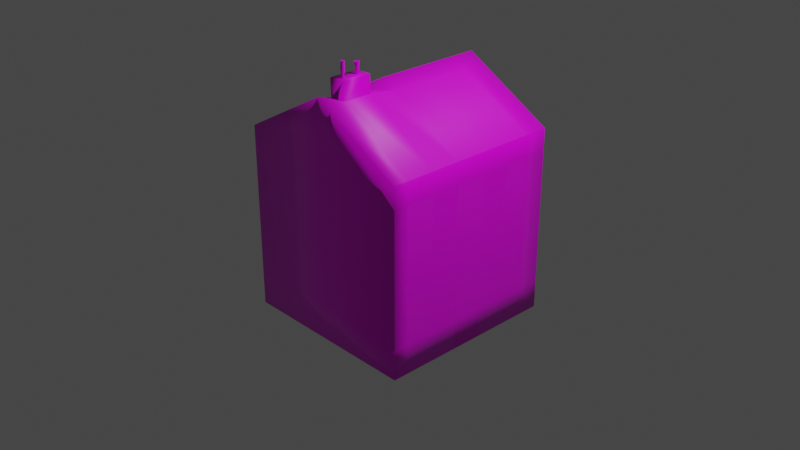 # Source: brick_house_small_singular.blend  (saved by Blender 3.4.6; exported with 4.5.12 LTS)
import bpy
from mathutils import Matrix  # noqa: F401  (used for matrix-valued properties, if any)

bpy.ops.wm.read_factory_settings(use_empty=True)
scene = bpy.context.scene
scene.name = 'Scene'

# ---- collections
col_collection = bpy.data.collections.new('Collection'); scene.collection.children.link(col_collection)

# ---- images (referenced by path relative to the original .blend; pixels are not part of the script)
import os
ASSET_DIR = os.environ.get("B2B_ASSET_DIR", "")  # directory of the original .blend (textures are referenced by path, not embedded)
HERE = os.path.dirname(os.path.abspath(__file__))  # packed textures are extracted next to this script under _unpacked/

def load_image(name, relpath, width, height, colorspace="sRGB"):
    """Load a texture the original file referenced (path relative to the .blend, or extracted next to this script)."""
    p = next((c for c in (os.path.join(HERE, relpath), os.path.join(ASSET_DIR, relpath)) if relpath and os.path.exists(c)), "")
    if p:
        img = bpy.data.images.load(p, check_existing=True)
        img.name = name
    else:  # same state as the original file: an image datablock whose file is absent (Cycles renders it pink)
        img = bpy.data.images.new(name, width, height)
        img.source = "FILE"
        img.filepath = "//" + (relpath or name)
    img.colorspace_settings.name = colorspace
    return img
img_window_jpg = load_image('window.jpg', 'window.jpg', 1024, 1024, 'sRGB')
img_metal_plate_diff_1k_jpg = load_image('metal_plate_diff_1k.jpg', 'metal_plate_diff_1k.jpg', 1024, 1024, 'sRGB')
img_factory_brick_diff_1k_jpg = load_image('factory_brick_diff_1k.jpg', 'factory_brick_diff_1k.jpg', 1024, 1024, 'sRGB')
img_factory_brick_disp_1k_png = load_image('factory_brick_disp_1k.png', 'factory_brick_disp_1k.png', 1024, 1024, 'sRGB')
img_factory_brick_rough_1k_jpg = load_image('factory_brick_rough_1k.jpg', 'factory_brick_rough_1k.jpg', 1024, 1024, 'sRGB')
img_grey_roof_tiles_02_diff_1k_jpg = load_image('grey_roof_tiles_02_diff_1k.jpg', 'grey_roof_tiles_02_diff_1k.jpg', 1024, 1024, 'sRGB')
img_grey_roof_tiles_02_disp_1k_png = load_image('grey_roof_tiles_02_disp_1k.png', 'grey_roof_tiles_02_disp_1k.png', 1024, 1024, 'sRGB')
img_worn_corrugated_iron_diff_1k_jpg = load_image('worn_corrugated_iron_diff_1k.jpg', 'worn_corrugated_iron_diff_1k.jpg', 1024, 1024, 'sRGB')

# ---- materials (node trees are filled in below, after node groups)
mat_material = bpy.data.materials.new('Material')
mat_material.alpha_threshold = 0.0
mat_material.roughness = 0.5
mat_material.line_color = (0.0, 0.0, 0.0, 1.0)
mat_window = bpy.data.materials.new('window')
mat_door = bpy.data.materials.new('door')
mat_brick = bpy.data.materials.new('brick')
mat_slate = bpy.data.materials.new('slate')
mat_metal = bpy.data.materials.new('metal')

# ---- node groups
ng_auto_smooth = bpy.data.node_groups.new('Auto Smooth', 'GeometryNodeTree')
_s = ng_auto_smooth.interface.new_socket(name='Geometry', in_out='OUTPUT', socket_type='NodeSocketGeometry')
_s = ng_auto_smooth.interface.new_socket(name='Geometry', in_out='INPUT', socket_type='NodeSocketGeometry')
_s = ng_auto_smooth.interface.new_socket(name='Angle', in_out='INPUT', socket_type='NodeSocketFloat')
_s.subtype = 'ANGLE'
_s.min_value = 0.0
_s.max_value = 3.142
ng_auto_smooth.is_modifier = True
_N = ng_auto_smooth.nodes; _L = ng_auto_smooth.links
n0 = _N.new('NodeGroupOutput'); n0.name = 'Group Output'; n0.location = (480, -100)
n1 = _N.new('NodeGroupInput'); n1.name = 'Group Input'; n1.location = (-420, -300)
n2 = _N.new('NodeGroupInput'); n2.name = 'Group Input.001'; n2.location = (-60, -100)
n3 = _N.new('GeometryNodeSetShadeSmooth'); n3.name = 'Set Shade Smooth'; n3.location = (120, -100)
n3.domain = 'EDGE'
n4 = _N.new('GeometryNodeSetShadeSmooth'); n4.name = 'Set Shade Smooth.001'; n4.location = (300, -100)
n5 = _N.new('GeometryNodeInputMeshEdgeAngle'); n5.name = 'Edge Angle'; n5.location = (-420, -220)
n6 = _N.new('GeometryNodeInputEdgeSmooth'); n6.name = 'Is Edge Smooth'; n6.location = (-60, -160)
n7 = _N.new('GeometryNodeInputShadeSmooth'); n7.name = 'Is Face Smooth'; n7.location = (-240, -340)
n8 = _N.new('FunctionNodeBooleanMath'); n8.name = 'Boolean Math'; n8.location = (-60, -220)
n9 = _N.new('FunctionNodeCompare'); n9.name = 'Compare'; n9.location = (-240, -180)
n9.operation = 'LESS_EQUAL'
_L.new(n5.outputs[0], n9.inputs[0])
_L.new(n4.outputs[0], n0.inputs[0])
_L.new(n1.outputs[1], n9.inputs[1])
_L.new(n9.outputs[0], n8.inputs[0])
_L.new(n7.outputs[0], n8.inputs[1])
_L.new(n2.outputs[0], n3.inputs[0])
_L.new(n6.outputs[0], n3.inputs[1])
_L.new(n3.outputs[0], n4.inputs[0])
_L.new(n8.outputs[0], n3.inputs[2])
n0.is_active_output = True

# ---- material node trees
mat_material.use_nodes = True; mat_material.node_tree.nodes.clear()
_N = mat_material.node_tree.nodes; _L = mat_material.node_tree.links
n0 = _N.new('ShaderNodeOutputMaterial'); n0.name = 'Material Output'; n0.location = (300, 300)
n1 = _N.new('ShaderNodeBsdfPrincipled'); n1.name = 'Principled BSDF'; n1.location = (10, 300)
n1.distribution = 'GGX'
n1.subsurface_method = 'RANDOM_WALK_SKIN'
n1.inputs[3].default_value = 1.45
n1.inputs[27].default_value = (0.0, 0.0, 0.0, 1.0)
n1.inputs[28].default_value = 1.0
_L.new(n1.outputs[0], n0.inputs[0])
n0.is_active_output = True
mat_window.use_nodes = True; mat_window.node_tree.nodes.clear()
_N = mat_window.node_tree.nodes; _L = mat_window.node_tree.links
n0 = _N.new('ShaderNodeBsdfPrincipled'); n0.name = 'Principled BSDF'; n0.location = (10, 300)
n0.distribution = 'GGX'
n0.subsurface_method = 'RANDOM_WALK_SKIN'
n0.inputs[3].default_value = 1.45
n0.inputs[27].default_value = (0.0, 0.0, 0.0, 1.0)
n0.inputs[28].default_value = 1.0
n1 = _N.new('ShaderNodeOutputMaterial'); n1.name = 'Material Output'; n1.location = (300, 300)
n2 = _N.new('ShaderNodeTexImage'); n2.name = 'Image Texture'; n2.location = (-462, 188)
n2.image = img_window_jpg
_L.new(n0.outputs[0], n1.inputs[0])
_L.new(n2.outputs[0], n0.inputs[0])
n1.is_active_output = True
mat_door.use_nodes = True; mat_door.node_tree.nodes.clear()
_N = mat_door.node_tree.nodes; _L = mat_door.node_tree.links
n0 = _N.new('ShaderNodeBsdfPrincipled'); n0.name = 'Principled BSDF'; n0.location = (10, 300)
n0.distribution = 'GGX'
n0.subsurface_method = 'RANDOM_WALK_SKIN'
n0.inputs[3].default_value = 1.45
n0.inputs[27].default_value = (0.0, 0.0, 0.0, 1.0)
n0.inputs[28].default_value = 1.0
n1 = _N.new('ShaderNodeOutputMaterial'); n1.name = 'Material Output'; n1.location = (300, 300)
n2 = _N.new('ShaderNodeTexImage'); n2.name = 'Image Texture'; n2.location = (-447, 140)
n2.image = img_metal_plate_diff_1k_jpg
_L.new(n0.outputs[0], n1.inputs[0])
_L.new(n2.outputs[0], n0.inputs[0])
n1.is_active_output = True
mat_brick.use_nodes = True; mat_brick.node_tree.nodes.clear()
_N = mat_brick.node_tree.nodes; _L = mat_brick.node_tree.links
n0 = _N.new('ShaderNodeBsdfPrincipled'); n0.name = 'Principled BSDF'; n0.location = (10, 300)
n0.distribution = 'GGX'
n0.subsurface_method = 'RANDOM_WALK_SKIN'
n0.inputs[3].default_value = 1.45
n0.inputs[27].default_value = (0.0, 0.0, 0.0, 1.0)
n0.inputs[28].default_value = 1.0
n1 = _N.new('ShaderNodeOutputMaterial'); n1.name = 'Material Output'; n1.location = (300, 300)
n2 = _N.new('ShaderNodeTexImage'); n2.name = 'Image Texture'; n2.location = (-582, 218)
n2.image = img_factory_brick_diff_1k_jpg
n3 = _N.new('ShaderNodeTexImage'); n3.name = 'Image Texture.001'; n3.location = (342, -8)
n3.image = img_factory_brick_disp_1k_png
n4 = _N.new('ShaderNodeTexImage'); n4.name = 'Image Texture.002'; n4.location = (-362, -30)
n4.image = img_factory_brick_rough_1k_jpg
_L.new(n0.outputs[0], n1.inputs[0])
_L.new(n2.outputs[0], n0.inputs[0])
_L.new(n3.outputs[0], n1.inputs[2])
_L.new(n4.outputs[0], n0.inputs[2])
n1.is_active_output = True
mat_slate.use_nodes = True; mat_slate.node_tree.nodes.clear()
_N = mat_slate.node_tree.nodes; _L = mat_slate.node_tree.links
n0 = _N.new('ShaderNodeBsdfPrincipled'); n0.name = 'Principled BSDF'; n0.location = (10, 300)
n0.distribution = 'GGX'
n0.subsurface_method = 'RANDOM_WALK_SKIN'
n0.inputs[3].default_value = 1.45
n0.inputs[27].default_value = (0.0, 0.0, 0.0, 1.0)
n0.inputs[28].default_value = 1.0
n1 = _N.new('ShaderNodeOutputMaterial'); n1.name = 'Material Output'; n1.location = (300, 300)
n2 = _N.new('ShaderNodeTexImage'); n2.name = 'Image Texture'; n2.location = (-555, 89)
n2.image = img_grey_roof_tiles_02_diff_1k_jpg
n3 = _N.new('ShaderNodeTexImage'); n3.name = 'Image Texture.001'; n3.location = (584, 64)
n3.image = img_grey_roof_tiles_02_disp_1k_png
_L.new(n0.outputs[0], n1.inputs[0])
_L.new(n2.outputs[0], n0.inputs[0])
_L.new(n3.outputs[0], n1.inputs[2])
n1.is_active_output = True
mat_metal.use_nodes = True; mat_metal.node_tree.nodes.clear()
_N = mat_metal.node_tree.nodes; _L = mat_metal.node_tree.links
n0 = _N.new('ShaderNodeBsdfPrincipled'); n0.name = 'Principled BSDF'; n0.location = (10, 300)
n0.distribution = 'GGX'
n0.subsurface_method = 'RANDOM_WALK_SKIN'
n0.inputs[3].default_value = 1.45
n0.inputs[27].default_value = (0.0, 0.0, 0.0, 1.0)
n0.inputs[28].default_value = 1.0
n1 = _N.new('ShaderNodeOutputMaterial'); n1.name = 'Material Output'; n1.location = (300, 300)
n2 = _N.new('ShaderNodeTexImage'); n2.name = 'Image Texture'; n2.location = (-545, 126)
n2.image = img_worn_corrugated_iron_diff_1k_jpg
_L.new(n0.outputs[0], n1.inputs[0])
_L.new(n2.outputs[0], n0.inputs[0])
n1.is_active_output = True

# ---- world
world_world = bpy.data.worlds.new('World'); scene.world = world_world
world_world.use_nodes = True; world_world.node_tree.nodes.clear()
_N = world_world.node_tree.nodes; _L = world_world.node_tree.links
n0 = _N.new('ShaderNodeOutputWorld'); n0.name = 'World Output'; n0.location = (300, 300)
n1 = _N.new('ShaderNodeBackground'); n1.name = 'Background'; n1.location = (10, 300)
n1.inputs[0].default_value = (0.05088, 0.05088, 0.05088, 1.0)
_L.new(n1.outputs[0], n0.inputs[0])
n0.is_active_output = True
world_world.color = (0.05088, 0.05088, 0.05088)
world_world.use_sun_shadow = False
world_world.sun_shadow_jitter_overblur = 0.0

# ---- cameras
cam_camera = bpy.data.cameras.new('Camera')
cam_camera.clip_end = 100.0
cam_camera.ortho_scale = 7.314

# ---- lights
light_light = bpy.data.lights.new('Light', 'POINT')
light_light.transmission_factor = 0.0
light_light.energy = 1000.0
light_light.shadow_soft_size = 0.1
light_light.shadow_maximum_resolution = 0.006
light_light.use_absolute_resolution = True

# ---- meshes
me_cube = bpy.data.meshes.new('Cube')
me_cube.from_pydata([(1.0, 1.0, 1.0), (1.0, 1.0, -1.0), (1.0, -1.0, 1.0), (1.0, -1.0, -1.0), (-1.0, 1.0, 1.0), (-1.0, 1.0, -1.0), (-1.0, -1.0, 1.0), (-1.0, -1.0, -1.0), (0.0, 1.0, -1.0), (0.0, -1.0, 1.551), (0.0, -1.0, -1.0), (0.0, 1.0, 1.551), (1.0, 1.0, 0.0), (-1.0, -1.0, 0.0), (1.0, -1.0, 0.0), (-1.0, 1.0, 0.0), (0.0, 1.0, 0.2755), (0.0, -1.0, 0.2755), (-1.0, -1.0, 0.2407), (1.0, 1.0, 0.2407), (1.0, -1.0, 0.2407), (-1.0, 1.0, 0.2407), (0.0, 1.0, 0.5826), (0.0, -1.0, 0.5826), (-1.0, -1.0, 0.7685), (1.0, 1.0, 0.7685), (1.0, -1.0, 0.7685), (-1.0, 1.0, 0.7685), (0.0, 1.0, 1.256), (0.0, -1.0, 1.256), (1.0, 1.0, -0.2115), (1.0, -1.0, -0.2115), (-1.0, 1.0, -0.2115), (0.0, 1.0, 0.005683), (0.0, -1.0, 0.005683), (-1.0, -1.0, -0.2115), (1.0, 1.0, -0.6779), (1.0, -1.0, -0.6779), (-1.0, 1.0, -0.6779), (0.0, 1.0, -0.5891), (0.0, -1.0, -0.5891), (-1.0, -1.0, -0.6779), (-1.0, -0.2069, -1.0), (1.0, -0.2069, 1.0), (-1.0, -0.2069, 1.0), (1.0, -0.2069, -1.0), (0.0, -0.2069, -1.0), (0.0, -0.2069, 1.551), (1.0, -0.2069, 0.0), (-1.0, -0.2069, 0.0), (1.0, -0.2069, 0.2407), (-1.0, -0.2069, 0.2407), (1.0, -0.2069, 0.7685), (-1.0, -0.2069, 0.7685), (-1.0, -0.2069, -0.2115), (1.0, -0.2069, -0.2115), (1.0, -0.2069, -0.6779), (-1.0, -0.2069, -0.6779), (-1.0, 0.1524, 1.0), (1.0, 0.1524, -1.0), (-1.0, 0.1524, 0.0), (-1.0, 0.1524, 0.2407), (-1.0, 0.1524, 0.7685), (-1.0, 0.1524, -0.2115), (-1.0, 0.1524, -0.6779), (-1.0, 0.1524, -1.0), (1.0, 0.1524, 1.0), (0.0, 0.1524, -1.0), (0.0, 0.1524, 1.551), (1.0, 0.1524, 0.0), (1.0, 0.1524, 0.2407), (1.0, 0.1524, 0.7685), (1.0, 0.1524, -0.2115), (1.0, 0.1524, -0.6779), (-1.0, -0.8339, -1.0), (1.0, -0.8339, 1.0), (0.0, -0.8339, -1.0), (-0.01148, -0.8339, 1.502), (1.0, -0.8339, 0.0), (1.0, -0.8339, 0.2407), (1.0, -0.8339, 0.7685), (1.0, -0.8339, -0.2115), (1.0, -0.8339, -0.6779), (-1.0, -0.8339, 1.0), (1.0, -0.8339, -1.0), (-1.0, -0.8339, 0.0), (-1.0, -0.8339, 0.2407), (-1.0, -0.8339, 0.7685), (-1.0, -0.8339, -0.2115), (-1.0, -0.8339, -0.6779), (-1.0, -0.5204, 1.0), (1.0, -0.5204, -1.0), (-1.0, -0.5204, 0.0), (-1.0, -0.5204, 0.2407), (-1.0, -0.5204, 0.7685), (-1.0, -0.5204, -0.2115), (-1.0, -0.5204, -0.6779), (-1.0, -0.5204, -1.0), (1.0, -0.5204, 1.0), (0.0, -0.5204, -1.0), (-0.01148, -0.5204, 1.502), (1.0, -0.5204, 0.0), (1.0, -0.5204, 0.2407), (1.0, -0.5204, 0.7685), (1.0, -0.5204, -0.2115), (1.0, -0.5204, -0.6779), (-1.0, 0.4667, 1.0), (1.0, 0.4667, -1.0), (-1.0, 0.4667, 0.0), (-1.0, 0.4667, 0.2407), (-1.0, 0.4667, 0.7685), (-1.0, 0.4667, -0.2115), (-1.0, 0.4667, -0.6779), (-1.0, 0.4667, -1.0), (1.0, 0.4667, 1.0), (0.0, 0.4667, -1.0), (0.0, 0.4667, 1.551), (1.0, 0.4667, 0.0), (1.0, 0.4667, 0.2407), (1.0, 0.4667, 0.7685), (1.0, 0.4667, -0.2115), (1.0, 0.4667, -0.6779), (-1.0, 0.7333, 1.0), (1.0, 0.7333, -1.0), (-1.0, 0.7333, 0.0), (-1.0, 0.7333, 0.2407), (-1.0, 0.7333, 0.7685), (-1.0, 0.7333, -0.2115), (-1.0, 0.7333, -0.6779), (-1.0, 0.7333, -1.0), (1.0, 0.7333, 1.0), (0.0, 0.7333, -1.0), (0.0, 0.7333, 1.551), (1.0, 0.7333, 0.0), (1.0, 0.7333, 0.2407), (1.0, 0.7333, 0.7685), (1.0, 0.7333, -0.2115), (1.0, 0.7333, -0.6779), (0.1632, -1.0, -1.0), (0.1632, 1.0, 1.461), (0.1632, 1.0, -1.0), (0.1632, -1.0, 1.461), (0.1632, -1.0, 0.2305), (0.1632, 1.0, 0.2305), (0.1632, -1.0, 0.5268), (0.1632, 1.0, 0.5268), (0.1632, -1.0, 1.176), (0.1632, 1.0, 1.176), (0.1632, 1.0, -0.02978), (0.1632, -1.0, -0.02978), (0.1632, -1.0, -0.6036), (0.1632, 1.0, -0.6036), (0.1632, -0.2069, 1.461), (0.1632, -0.2069, -1.0), (0.1632, 0.1524, -1.0), (0.1632, 0.1524, 1.461), (0.1747, -0.8339, 1.51), (0.1632, -0.8339, -1.0), (0.1632, -0.5204, -1.0), (0.1747, -0.5204, 1.51), (0.1632, 0.4667, 1.461), (0.1632, 0.4667, -1.0), (0.1632, 0.7333, -1.0), (0.1632, 0.7333, 1.461), (-0.01995, -0.5204, 1.692), (-0.01995, -0.8339, 1.692), (0.1662, -0.8339, 1.701), (0.1662, -0.5204, 1.701), (0.07978, -0.5718, 1.814), (0.07978, -0.5803, 1.632), (0.07978, -0.7494, 1.673), (0.07978, -0.7494, 1.856), (0.08568, -0.7503, 1.673), (0.08568, -0.7503, 1.856), (0.09105, -0.7529, 1.673), (0.09105, -0.7529, 1.856), (0.09542, -0.7569, 1.673), (0.09542, -0.7569, 1.856), (0.0984, -0.7621, 1.673), (0.0984, -0.7621, 1.856), (0.09973, -0.7679, 1.673), (0.09973, -0.7679, 1.856), (0.09928, -0.7739, 1.673), (0.09928, -0.7739, 1.856), (0.0971, -0.7794, 1.673), (0.0971, -0.7794, 1.856), (0.09338, -0.7841, 1.673), (0.09338, -0.7841, 1.856), (0.08846, -0.7874, 1.673), (0.08846, -0.7874, 1.856), (0.08276, -0.7892, 1.673), (0.08276, -0.7892, 1.856), (0.0768, -0.7892, 1.673), (0.0768, -0.7892, 1.856), (0.0711, -0.7874, 1.673), (0.0711, -0.7874, 1.856), (0.06618, -0.7841, 1.673), (0.06618, -0.7841, 1.856), (0.06246, -0.7794, 1.673), (0.06246, -0.7794, 1.856), (0.06028, -0.7739, 1.673), (0.06028, -0.7739, 1.856), (0.05984, -0.7679, 1.673), (0.05984, -0.7679, 1.856), (0.06116, -0.7621, 1.673), (0.06116, -0.7621, 1.856), (0.06414, -0.7569, 1.673), (0.06414, -0.7569, 1.856), (0.06852, -0.7529, 1.673), (0.06852, -0.7529, 1.856), (0.07389, -0.7503, 1.673), (0.07389, -0.7503, 1.856), (0.08568, -0.5812, 1.632), (0.08817, -0.5731, 1.814), (0.09105, -0.5838, 1.632), (0.09581, -0.5768, 1.814), (0.09542, -0.5878, 1.632), (0.102, -0.5826, 1.814), (0.0984, -0.593, 1.632), (0.1063, -0.5899, 1.814), (0.09973, -0.5988, 1.632), (0.1082, -0.5982, 1.814), (0.09928, -0.6048, 1.632), (0.1075, -0.6066, 1.814), (0.0971, -0.6103, 1.632), (0.1044, -0.6145, 1.814), (0.09338, -0.615, 1.632), (0.09914, -0.6212, 1.814), (0.08846, -0.6183, 1.632), (0.09213, -0.6259, 1.814), (0.08276, -0.6201, 1.632), (0.08402, -0.6284, 1.814), (0.0768, -0.6201, 1.632), (0.07554, -0.6284, 1.814), (0.0711, -0.6183, 1.632), (0.06743, -0.6259, 1.814), (0.06618, -0.615, 1.632), (0.06042, -0.6212, 1.814), (0.06246, -0.6103, 1.632), (0.05513, -0.6145, 1.814), (0.06028, -0.6048, 1.632), (0.05203, -0.6066, 1.814), (0.05984, -0.5988, 1.632), (0.0514, -0.5982, 1.814), (0.06116, -0.593, 1.632), (0.05329, -0.5899, 1.814), (0.06414, -0.5878, 1.632), (0.05753, -0.5826, 1.814), (0.06852, -0.5838, 1.632), (0.06375, -0.5768, 1.814), (0.07389, -0.5812, 1.632), (0.07139, -0.5731, 1.814), (0.06618, -0.615, 1.772), (0.09928, -0.6048, 1.772), (0.0711, -0.6183, 1.772), (0.09973, -0.5988, 1.772), (0.0768, -0.6201, 1.772), (0.0984, -0.593, 1.772), (0.08276, -0.6201, 1.772), (0.09542, -0.5878, 1.772), (0.08846, -0.6183, 1.772), (0.09105, -0.5838, 1.772), (0.09338, -0.615, 1.772), (0.08568, -0.5812, 1.772), (0.07978, -0.5803, 1.772), (0.0971, -0.6103, 1.772), (0.06246, -0.6103, 1.772), (0.06028, -0.6048, 1.772), (0.05984, -0.5988, 1.772), (0.06116, -0.593, 1.772), (0.06414, -0.5878, 1.772), (0.06852, -0.5838, 1.772), (0.07389, -0.5812, 1.772), (0.07978, -0.574, 1.804), (0.06186, -0.6196, 1.804), (0.1055, -0.6062, 1.804), (0.06835, -0.624, 1.804), (0.1061, -0.5983, 1.804), (0.07585, -0.6264, 1.804), (0.1043, -0.5907, 1.804), (0.08371, -0.6264, 1.804), (0.1004, -0.5839, 1.804), (0.09121, -0.624, 1.804), (0.09462, -0.5785, 1.804), (0.0977, -0.6196, 1.804), (0.08755, -0.5751, 1.804), (0.1026, -0.6135, 1.804), (0.05697, -0.6135, 1.804), (0.0541, -0.6062, 1.804), (0.05351, -0.5983, 1.804), (0.05526, -0.5907, 1.804), (0.05918, -0.5839, 1.804), (0.06494, -0.5785, 1.804), (0.07202, -0.5751, 1.804), (0.07978, -0.7467, 1.79), (0.08648, -0.7477, 1.79), (0.09258, -0.7506, 1.79), (0.09755, -0.7552, 1.79), (0.1009, -0.7611, 1.79), (0.1024, -0.7677, 1.79), (0.1019, -0.7745, 1.79), (0.09946, -0.7808, 1.79), (0.09524, -0.7861, 1.79), (0.08964, -0.7899, 1.79), (0.08317, -0.7919, 1.79), (0.07639, -0.7919, 1.79), (0.06992, -0.7899, 1.79), (0.06432, -0.7861, 1.79), (0.0601, -0.7808, 1.79), (0.05763, -0.7745, 1.79), (0.05712, -0.7677, 1.79), (0.05863, -0.7611, 1.79), (0.06201, -0.7552, 1.79), (0.06698, -0.7506, 1.79), (0.07308, -0.7477, 1.79), (0.07978, -0.7528, 1.823), (0.08468, -0.7535, 1.823), (0.08914, -0.7557, 1.823), (0.09277, -0.759, 1.823), (0.09525, -0.7633, 1.823), (0.09635, -0.7682, 1.823), (0.09598, -0.7731, 1.823), (0.09417, -0.7777, 1.823), (0.09108, -0.7816, 1.823), (0.08699, -0.7844, 1.823), (0.08226, -0.7858, 1.823), (0.0773, -0.7858, 1.823), (0.07257, -0.7844, 1.823), (0.06848, -0.7816, 1.823), (0.06539, -0.7777, 1.823), (0.06358, -0.7731, 1.823), (0.06321, -0.7682, 1.823), (0.06431, -0.7633, 1.823), (0.06679, -0.759, 1.823), (0.07042, -0.7557, 1.823), (0.07488, -0.7535, 1.823), (0.08368, -0.7568, 1.731), (0.08723, -0.7585, 1.731), (0.09012, -0.7612, 1.731), (0.09209, -0.7646, 1.731), (0.09297, -0.7684, 1.731), (0.09268, -0.7724, 1.731), (0.09124, -0.776, 1.731), (0.08878, -0.7791, 1.731), (0.08552, -0.7813, 1.731), (0.08175, -0.7825, 1.731), (0.07781, -0.7825, 1.731), (0.07404, -0.7813, 1.731), (0.07078, -0.7791, 1.731), (0.06833, -0.776, 1.731), (0.06689, -0.7724, 1.731), (0.06659, -0.7684, 1.731), (0.06747, -0.7646, 1.731), (0.06944, -0.7612, 1.731), (0.07233, -0.7585, 1.731), (0.07588, -0.7568, 1.731), (0.07978, -0.7562, 1.731)], [], [(77, 83, 6, 9), (29, 9, 6, 24), (126, 122, 4, 27), (157, 84, 3, 138), (80, 75, 2, 26), (147, 139, 0, 25), (27, 4, 11, 28), (74, 76, 10, 7), (146, 141, 9, 29), (156, 77, 9, 141), (149, 142, 17, 34), (32, 15, 16, 33), (148, 143, 12, 30), (81, 78, 14, 31), (127, 124, 15, 32), (34, 17, 13, 35), (142, 144, 23, 17), (15, 21, 22, 16), (143, 145, 19, 12), (78, 79, 20, 14), (124, 125, 21, 15), (17, 23, 18, 13), (144, 146, 29, 23), (21, 27, 28, 22), (145, 147, 25, 19), (79, 80, 26, 20), (125, 126, 27, 21), (23, 29, 24, 18), (40, 34, 35, 41), (128, 127, 32, 38), (82, 81, 31, 37), (151, 148, 30, 36), (38, 32, 33, 39), (150, 149, 34, 40), (138, 150, 40, 10), (5, 38, 39, 8), (140, 151, 36, 1), (84, 82, 37, 3), (129, 128, 38, 5), (10, 40, 41, 7), (97, 96, 57, 42), (59, 73, 56, 45), (73, 72, 55, 56), (96, 95, 54, 57), (93, 94, 53, 51), (70, 71, 52, 50), (92, 93, 51, 49), (69, 70, 50, 48), (95, 92, 49, 54), (72, 69, 48, 55), (155, 68, 47, 152), (65, 67, 46, 42), (71, 66, 43, 52), (154, 59, 45, 153), (94, 90, 44, 53), (68, 58, 44, 47), (116, 106, 58, 68), (161, 107, 59, 154), (119, 114, 66, 71), (113, 115, 67, 65), (160, 116, 68, 155), (120, 117, 69, 72), (117, 118, 70, 69), (118, 119, 71, 70), (121, 120, 72, 73), (107, 121, 73, 59), (42, 57, 64, 65), (57, 54, 63, 64), (51, 53, 62, 61), (49, 51, 61, 60), (54, 49, 60, 63), (53, 44, 58, 62), (24, 6, 83, 87), (35, 13, 85, 88), (13, 18, 86, 85), (18, 24, 87, 86), (41, 35, 88, 89), (7, 41, 89, 74), (91, 105, 82, 84), (105, 104, 81, 82), (102, 103, 80, 79), (101, 102, 79, 78), (104, 101, 78, 81), (156, 159, 167, 166), (97, 99, 76, 74), (103, 98, 75, 80), (158, 91, 84, 157), (100, 90, 83, 77), (47, 44, 90, 100), (153, 45, 91, 158), (52, 43, 98, 103), (42, 46, 99, 97), (152, 47, 100, 159), (55, 48, 101, 104), (48, 50, 102, 101), (50, 52, 103, 102), (56, 55, 104, 105), (45, 56, 105, 91), (87, 83, 90, 94), (88, 85, 92, 95), (85, 86, 93, 92), (86, 87, 94, 93), (89, 88, 95, 96), (74, 89, 96, 97), (123, 137, 121, 107), (137, 136, 120, 121), (134, 135, 119, 118), (133, 134, 118, 117), (136, 133, 117, 120), (163, 132, 116, 160), (129, 131, 115, 113), (135, 130, 114, 119), (162, 123, 107, 161), (132, 122, 106, 116), (65, 64, 112, 113), (64, 63, 111, 112), (61, 62, 110, 109), (60, 61, 109, 108), (63, 60, 108, 111), (62, 58, 106, 110), (11, 4, 122, 132), (140, 1, 123, 162), (25, 0, 130, 135), (5, 8, 131, 129), (139, 11, 132, 163), (30, 12, 133, 136), (12, 19, 134, 133), (19, 25, 135, 134), (36, 30, 136, 137), (1, 36, 137, 123), (113, 112, 128, 129), (112, 111, 127, 128), (109, 110, 126, 125), (108, 109, 125, 124), (111, 108, 124, 127), (110, 106, 122, 126), (0, 139, 163, 130), (8, 140, 162, 131), (131, 162, 161, 115), (130, 163, 160, 114), (43, 152, 159, 98), (46, 153, 158, 99), (99, 158, 157, 76), (98, 159, 156, 75), (114, 160, 155, 66), (115, 161, 154, 67), (67, 154, 153, 46), (66, 155, 152, 43), (8, 39, 151, 140), (3, 37, 150, 138), (37, 31, 149, 150), (39, 33, 148, 151), (22, 28, 147, 145), (20, 26, 146, 144), (16, 22, 145, 143), (14, 20, 144, 142), (33, 16, 143, 148), (31, 14, 142, 149), (75, 156, 141, 2), (26, 2, 141, 146), (28, 11, 139, 147), (76, 157, 138, 10), (167, 164, 165, 166), (100, 77, 165, 164), (77, 156, 166, 165), (159, 100, 164, 167), (213, 168, 251, 249, 247, 245, 243, 241, 239, 237, 235, 233, 231, 229, 227, 225, 223, 221, 219, 217, 215), (315, 171, 173, 316), (291, 247, 249, 292), (316, 173, 175, 317), (290, 245, 247, 291), (317, 175, 177, 318), (289, 243, 245, 290), (318, 177, 179, 319), (288, 241, 243, 289), (319, 179, 181, 320), (287, 239, 241, 288), (320, 181, 183, 321), (274, 237, 239, 287), (321, 183, 185, 322), (276, 235, 237, 274), (322, 185, 187, 323), (278, 233, 235, 276), (323, 187, 189, 324), (280, 231, 233, 278), (324, 189, 191, 325), (282, 229, 231, 280), (325, 191, 193, 326), (284, 227, 229, 282), (326, 193, 195, 327), (286, 225, 227, 284), (327, 195, 197, 328), (275, 223, 225, 286), (328, 197, 199, 329), (277, 221, 223, 275), (329, 199, 201, 330), (279, 219, 221, 277), (330, 201, 203, 331), (281, 217, 219, 279), (331, 203, 205, 332), (169, 212, 214, 216, 218, 220, 222, 224, 226, 228, 230, 232, 234, 236, 238, 240, 242, 244, 246, 248, 250), (283, 215, 217, 281), (332, 205, 207, 333), (293, 251, 168, 273), (285, 213, 215, 283), (333, 207, 209, 334), (173, 171, 211, 209, 207, 205, 203, 201, 199, 197, 195, 193, 191, 189, 187, 185, 183, 181, 179, 177, 175), (273, 168, 213, 285), (334, 209, 211, 335), (292, 249, 251, 293), (335, 211, 171, 315), (170, 172, 174, 176, 178, 180, 182, 184, 186, 188, 190, 192, 194, 196, 198, 200, 202, 204, 206, 208, 210), (248, 271, 272, 250), (169, 264, 263, 212), (212, 263, 261, 214), (250, 272, 264, 169), (214, 261, 259, 216), (216, 259, 257, 218), (218, 257, 255, 220), (220, 255, 253, 222), (222, 253, 265, 224), (224, 265, 262, 226), (226, 262, 260, 228), (228, 260, 258, 230), (230, 258, 256, 232), (232, 256, 254, 234), (234, 254, 252, 236), (236, 252, 266, 238), (238, 266, 267, 240), (240, 267, 268, 242), (242, 268, 269, 244), (244, 269, 270, 246), (246, 270, 271, 248), (271, 292, 293, 272), (264, 273, 285, 263), (263, 285, 283, 261), (272, 293, 273, 264), (261, 283, 281, 259), (259, 281, 279, 257), (257, 279, 277, 255), (255, 277, 275, 253), (253, 275, 286, 265), (265, 286, 284, 262), (262, 284, 282, 260), (260, 282, 280, 258), (258, 280, 278, 256), (256, 278, 276, 254), (254, 276, 274, 252), (252, 274, 287, 266), (266, 287, 288, 267), (267, 288, 289, 268), (268, 289, 290, 269), (269, 290, 291, 270), (270, 291, 292, 271), (355, 314, 294, 356), (354, 313, 314, 355), (353, 312, 313, 354), (352, 311, 312, 353), (351, 310, 311, 352), (350, 309, 310, 351), (349, 308, 309, 350), (348, 307, 308, 349), (347, 306, 307, 348), (346, 305, 306, 347), (345, 304, 305, 346), (344, 303, 304, 345), (343, 302, 303, 344), (342, 301, 302, 343), (341, 300, 301, 342), (340, 299, 300, 341), (339, 298, 299, 340), (338, 297, 298, 339), (337, 296, 297, 338), (336, 295, 296, 337), (356, 294, 295, 336), (314, 335, 315, 294), (313, 334, 335, 314), (312, 333, 334, 313), (311, 332, 333, 312), (310, 331, 332, 311), (309, 330, 331, 310), (308, 329, 330, 309), (307, 328, 329, 308), (306, 327, 328, 307), (305, 326, 327, 306), (304, 325, 326, 305), (303, 324, 325, 304), (302, 323, 324, 303), (301, 322, 323, 302), (300, 321, 322, 301), (299, 320, 321, 300), (298, 319, 320, 299), (297, 318, 319, 298), (296, 317, 318, 297), (295, 316, 317, 296), (294, 315, 316, 295), (170, 356, 336, 172), (172, 336, 337, 174), (174, 337, 338, 176), (176, 338, 339, 178), (178, 339, 340, 180), (180, 340, 341, 182), (182, 341, 342, 184), (184, 342, 343, 186), (186, 343, 344, 188), (188, 344, 345, 190), (190, 345, 346, 192), (192, 346, 347, 194), (194, 347, 348, 196), (196, 348, 349, 198), (198, 349, 350, 200), (200, 350, 351, 202), (202, 351, 352, 204), (204, 352, 353, 206), (206, 353, 354, 208), (208, 354, 355, 210), (210, 355, 356, 170)])
me_cube.polygons.foreach_set('use_smooth', [True] * 317)
me_cube.polygons.foreach_set('material_index', [4, 3, 3, 5, 3, 3, 3, 5, 3, 4, 3, 3, 3, 3, 3, 3, 3, 3, 3, 3, 3, 3, 3, 3, 3, 3, 3, 3, 3, 3, 3, 3, 3, 3, 3, 3, 3, 3, 3, 3, 3, 2, 2, 3, 3, 1, 3, 3, 3, 3, 4, 5, 3, 5, 3, 4, 4, 5, 3, 5, 4, 3, 3, 3, 3, 3, 3, 3, 3, 3, 3, 3, 3, 3, 3, 3, 3, 3, 3, 1, 1, 3, 3, 3, 5, 3, 5, 4, 4, 5, 3, 5, 4, 3, 3, 3, 3, 3, 3, 3, 3, 3, 3, 3, 3, 1, 1, 3, 3, 4, 5, 3, 5, 4, 3, 3, 3, 3, 3, 3, 4, 5, 3, 5, 4, 3, 3, 3, 3, 3, 3, 3, 3, 3, 3, 3, 4, 5, 5, 4, 4, 5, 5, 4, 4, 5, 5, 4, 3, 3, 3, 3, 3, 3, 3, 3, 3, 3, 4, 3, 3, 5, 4, 3, 3, 3, 5, 5, 5, 5, 5, 5, 5, 5, 5, 5, 5, 5, 5, 5, 5, 5, 5, 5, 5, 5, 5, 5, 5, 5, 5, 5, 5, 5, 5, 5, 5, 5, 5, 5, 5, 5, 5, 5, 5, 5, 5, 5, 5, 5, 5, 5, 5, 5, 5, 5, 5, 5, 5, 5, 5, 5, 5, 5, 5, 5, 5, 5, 5, 5, 5, 5, 5, 5, 5, 5, 5, 5, 5, 5, 5, 5, 5, 5, 5, 5, 5, 5, 5, 5, 5, 5, 5, 5, 5, 5, 5, 5, 5, 5, 5, 5, 5, 5, 5, 5, 5, 5, 5, 5, 5, 5, 5, 5, 5, 5, 5, 5, 5, 5, 5, 5, 5, 5, 5, 5, 5, 5, 5, 5, 5, 5, 5, 5, 5, 5, 5, 5, 5, 5, 5, 5, 5, 5, 5, 5, 5, 5, 5, 5, 5, 5, 5, 5, 5, 5, 5])
_uv = me_cube.uv_layers.new(name='UVMap')
_uv.uv.foreach_set('vector', [2.885, 0.1335, 2.894, -1.486, 3.137, -1.484, 3.134, 0.1832, -1.686, -1.528, -1.686, -1.85, -0.595, -1.249, -0.595, -0.9968, 1.846, -1.559, 1.594, -1.559, 1.594, -1.85, 1.846, -1.85, 0.6348, 0.4239, 0.6348, -0.1782, 0.7543, -0.1782, 0.7543, 0.4239, 1.775, 2.264, 1.775, 2.516, 1.594, 2.516, 1.594, 2.264, 0.6775, -1.441, 0.6775, -1.752, 1.59, -1.249, 1.59, -0.9968, -0.5912, -0.9968, -0.5912, -1.249, 0.4995, -1.85, 0.4995, -1.528, 0.6348, 1.261, 0.6348, 0.5414, 0.7543, 0.5414, 0.7543, 1.261, -1.864, -1.441, -1.864, -1.752, -1.686, -1.85, -1.686, -1.528, -1.628, 1.578, -1.677, 1.845, -1.929, 1.82, -1.88, 1.552, -1.864, -0.1262, -1.864, -0.4101, -1.686, -0.4591, -1.686, -0.1648, -0.5912, 0.07206, -0.5912, -0.1586, 0.4995, -0.4591, 0.4995, -0.1648, 0.6775, -0.1262, 0.6775, -0.4101, 1.59, -0.1586, 1.59, 0.07206, 1.775, 1.195, 1.775, 1.426, 1.594, 1.426, 1.594, 1.195, 2.915, -1.559, 2.685, -1.559, 2.685, -1.85, 2.915, -1.85, -1.686, -0.1648, -1.686, -0.4591, -0.595, -0.1586, -0.595, 0.07206, -1.864, -0.4101, -1.864, -0.7332, -1.686, -0.794, -1.686, -0.4591, -0.5912, -0.1586, -0.5912, -0.4212, 0.4995, -0.794, 0.4995, -0.4591, 0.6775, -0.4101, 0.6775, -0.7332, 1.59, -0.4212, 1.59, -0.1586, 1.775, 1.426, 1.775, 1.688, 1.594, 1.688, 1.594, 1.426, 2.685, -1.559, 2.422, -1.559, 2.422, -1.85, 2.685, -1.85, -1.686, -0.4591, -1.686, -0.794, -0.595, -0.4212, -0.595, -0.1586, -1.864, -0.7332, -1.864, -1.441, -1.686, -1.528, -1.686, -0.794, -0.5912, -0.4212, -0.5912, -0.9968, 0.4995, -1.528, 0.4995, -0.794, 0.6775, -0.7332, 0.6775, -1.441, 1.59, -0.9968, 1.59, -0.4212, 1.775, 1.688, 1.775, 2.264, 1.594, 2.264, 1.594, 1.688, 2.422, -1.559, 1.846, -1.559, 1.846, -1.85, 2.422, -1.85, -1.686, -0.794, -1.686, -1.528, -0.595, -0.9968, -0.595, -0.4212, -1.686, 0.4839, -1.686, -0.1648, -0.595, 0.07206, -0.595, 0.5807, 3.424, -1.559, 2.915, -1.559, 2.915, -1.85, 3.424, -1.85, 1.775, 0.6862, 1.775, 1.195, 1.594, 1.195, 1.594, 0.6862, 0.6775, 0.4997, 0.6775, -0.1262, 1.59, 0.07206, 1.59, 0.5807, -0.5912, 0.5807, -0.5912, 0.07206, 0.4995, -0.1648, 0.4995, 0.4839, -1.864, 0.4997, -1.864, -0.1262, -1.686, -0.1648, -1.686, 0.4839, -1.864, 0.932, -1.864, 0.4997, -1.686, 0.4839, -1.686, 0.932, -0.5912, 0.932, -0.5912, 0.5807, 0.4995, 0.4839, 0.4995, 0.932, 0.6775, 0.932, 0.6775, 0.4997, 1.59, 0.5807, 1.59, 0.932, 1.775, 0.3349, 1.775, 0.6862, 1.594, 0.6862, 1.594, 0.3349, 3.775, -1.559, 3.424, -1.559, 3.424, -1.85, 3.775, -1.85, -1.686, 0.932, -1.686, 0.4839, -0.595, 0.5807, -0.595, 0.932, 3.775, -0.192, 3.424, -0.192, 3.424, -0.534, 3.775, -0.534, -0.2019, 1.905, -0.2019, 0.7491, 1.087, 0.7491, 1.087, 1.905, -0.2019, 0.7491, -0.2019, -0.924, 1.087, -0.924, 1.087, 0.7491, 3.424, -0.192, 2.915, -0.192, 2.915, -0.534, 3.424, -0.534, 2.422, -0.192, 1.846, -0.192, 1.846, -0.534, 2.422, -0.534, 0.04517, 0.9466, 0.04518, 0.04276, 0.9543, 0.04276, 0.9543, 0.9466, 2.685, -0.192, 2.422, -0.192, 2.422, -0.534, 2.685, -0.534, 2.851, 1.426, 2.851, 1.688, 2.459, 1.688, 2.459, 1.426, 2.915, -0.192, 2.685, -0.192, 2.685, -0.534, 2.915, -0.534, 2.851, 1.195, 2.851, 1.426, 2.459, 1.426, 2.459, 1.195, -0.1816, 1.565, -0.1828, 1.837, -0.7075, 1.835, -0.7066, 1.563, -0.07488, 1.261, -0.07488, 0.5414, 0.1836, 0.5414, 0.1836, 1.261, 2.851, 2.264, 2.851, 2.516, 2.459, 2.516, 2.459, 2.264, -0.07488, 0.4239, -0.07488, -0.1782, 0.1836, -0.1782, 0.1836, 0.4239, 1.846, -0.192, 1.594, -0.192, 1.594, -0.534, 1.846, -0.534, 1.441, 0.173, 1.453, -1.494, 1.978, -1.491, 1.966, 0.1769, 0.9822, 0.1696, 0.9946, -1.498, 1.453, -1.494, 1.441, 0.173, -0.301, 0.4239, -0.301, -0.1782, -0.07488, -0.1782, -0.07488, 0.4239, 3.194, 2.264, 3.194, 2.516, 2.851, 2.516, 2.851, 2.264, -0.301, 1.261, -0.301, 0.5414, -0.07488, 0.5414, -0.07488, 1.261, 0.2772, 1.567, 0.2759, 1.84, -0.1828, 1.837, -0.1816, 1.565, 3.194, 1.195, 3.194, 1.426, 2.851, 1.426, 2.851, 1.195, 3.194, 1.426, 3.194, 1.688, 2.851, 1.688, 2.851, 1.426, 3.194, 1.688, 3.194, 2.264, 2.851, 2.264, 2.851, 1.688, 3.194, 0.6862, 3.194, 1.195, 2.851, 1.195, 2.851, 0.6862, 3.194, 0.3349, 3.194, 0.6862, 2.851, 0.6862, 2.851, 0.3349, 3.775, -0.534, 3.424, -0.534, 3.424, -0.9258, 3.775, -0.9258, 3.424, -0.534, 2.915, -0.534, 2.915, -0.9258, 3.424, -0.9258, 2.422, -0.534, 1.846, -0.534, 1.846, -0.9258, 2.422, -0.9258, 2.685, -0.534, 2.422, -0.534, 2.422, -0.9258, 2.685, -0.9258, 2.915, -0.534, 2.685, -0.534, 2.685, -0.9258, 2.915, -0.9258, 1.846, -0.534, 1.594, -0.534, 1.594, -0.9258, 1.846, -0.9258, 1.846, 0.331, 1.594, 0.331, 1.594, 0.1499, 1.846, 0.1499, 2.915, 0.331, 2.685, 0.331, 2.685, 0.1499, 2.915, 0.1499, 2.685, 0.331, 2.422, 0.331, 2.422, 0.1499, 2.685, 0.1499, 2.422, 0.331, 1.846, 0.331, 1.846, 0.1499, 2.422, 0.1499, 3.424, 0.331, 2.915, 0.331, 2.915, 0.1499, 3.424, 0.1499, 3.775, 0.331, 3.424, 0.331, 3.424, 0.1499, 3.775, 0.1499, 2.117, 0.3349, 2.117, 0.6862, 1.775, 0.6862, 1.775, 0.3349, 0.02977, 0.9639, 0.02977, 0.02848, 0.9653, 0.02848, 0.9653, 0.9639, 0.03081, 0.956, 0.03081, 0.03457, 0.9611, 0.03457, 0.9611, 0.956, 2.117, 1.426, 2.117, 1.688, 1.775, 1.688, 1.775, 1.426, 2.117, 1.195, 2.117, 1.426, 1.775, 1.426, 1.775, 1.195, -3.504, 0.4938, -2.667, 0.5062, -2.675, 1.015, -3.512, 1.002, 0.4092, 1.261, 0.4092, 0.5414, 0.6348, 0.5414, 0.6348, 1.261, 2.117, 2.264, 2.117, 2.516, 1.775, 2.516, 1.775, 2.264, 0.4092, 0.4239, 0.4092, -0.1782, 0.6348, -0.1782, 0.6348, 0.4239, 2.427, 0.131, 2.436, -1.488, 2.894, -1.486, 2.885, 0.1335, 1.966, 0.1769, 1.978, -1.491, 2.436, -1.488, 2.427, 0.131, 0.1836, 0.4239, 0.1836, -0.1782, 0.4092, -0.1782, 0.4092, 0.4239, 2.459, 2.264, 2.459, 2.516, 2.117, 2.516, 2.117, 2.264, 0.1836, 1.261, 0.1836, 0.5414, 0.4092, 0.5414, 0.4092, 1.261, -0.7066, 1.563, -0.7075, 1.835, -1.171, 1.854, -1.17, 1.582, 2.459, 1.195, 2.459, 1.426, 2.117, 1.426, 2.117, 1.195, 2.459, 1.426, 2.459, 1.688, 2.117, 1.688, 2.117, 1.426, 2.459, 1.688, 2.459, 2.264, 2.117, 2.264, 2.117, 1.688, 2.459, 0.6862, 2.459, 1.195, 2.117, 1.195, 2.117, 0.6862, 2.459, 0.3349, 2.459, 0.6862, 2.117, 0.6862, 2.117, 0.3349, 1.846, 0.1499, 1.594, 0.1499, 1.594, -0.192, 1.846, -0.192, 2.915, 0.1499, 2.685, 0.1499, 2.685, -0.192, 2.915, -0.192, 2.685, 0.1499, 2.422, 0.1499, 2.422, -0.192, 2.685, -0.192, 2.422, 0.1499, 1.846, 0.1499, 1.846, -0.192, 2.422, -0.192, 3.424, 0.1499, 2.915, 0.1499, 2.915, -0.192, 3.424, -0.192, 3.775, 0.1499, 3.424, 0.1499, 3.424, -0.192, 3.775, -0.192, 3.484, 0.3349, 3.484, 0.6862, 3.194, 0.6862, 3.194, 0.3349, 0.03498, 0.9605, 0.03498, 0.03553, 0.9554, 0.03553, 0.9554, 0.9605, 0.03236, 0.9565, 0.03236, 0.03219, 0.9549, 0.03219, 0.9549, 0.9565, 3.484, 1.426, 3.484, 1.688, 3.194, 1.688, 3.194, 1.426, 3.484, 1.195, 3.484, 1.426, 3.194, 1.426, 3.194, 1.195, 0.6667, 1.569, 0.6654, 1.842, 0.2759, 1.84, 0.2772, 1.567, -0.4928, 1.261, -0.4928, 0.5414, -0.301, 0.5414, -0.301, 1.261, 3.484, 2.264, 3.484, 2.516, 3.194, 2.516, 3.194, 2.264, -0.4928, 0.4239, -0.4928, -0.1782, -0.301, -0.1782, -0.301, 0.4239, 0.5928, 0.1667, 0.6051, -1.501, 0.9946, -1.498, 0.9822, 0.1696, 3.775, -0.9258, 3.424, -0.9258, 3.424, -1.269, 3.775, -1.269, 3.424, -0.9258, 2.915, -0.9258, 2.915, -1.269, 3.424, -1.269, 2.422, -0.9258, 1.846, -0.9258, 1.846, -1.269, 2.422, -1.269, 2.685, -0.9258, 2.422, -0.9258, 2.422, -1.269, 2.685, -1.269, 2.915, -0.9258, 2.685, -0.9258, 2.685, -1.269, 2.915, -1.269, 1.846, -0.9258, 1.594, -0.9258, 1.594, -1.269, 1.846, -1.269, 0.2033, 0.1638, 0.2156, -1.504, 0.6051, -1.501, 0.5928, 0.1667, -0.6847, 0.4239, -0.6847, -0.1782, -0.4928, -0.1782, -0.4928, 0.4239, 3.775, 2.264, 3.775, 2.516, 3.484, 2.516, 3.484, 2.264, -0.6847, 1.261, -0.6847, 0.5414, -0.4928, 0.5414, -0.4928, 1.261, 1.056, 1.571, 1.055, 1.843, 0.6654, 1.842, 0.6667, 1.569, 3.775, 1.195, 3.775, 1.426, 3.484, 1.426, 3.484, 1.195, 3.775, 1.426, 3.775, 1.688, 3.484, 1.688, 3.484, 1.426, 3.775, 1.688, 3.775, 2.264, 3.484, 2.264, 3.484, 1.688, 3.775, 0.6862, 3.775, 1.195, 3.484, 1.195, 3.484, 0.6862, 3.775, 0.3349, 3.775, 0.6862, 3.484, 0.6862, 3.484, 0.3349, 3.775, -1.269, 3.424, -1.269, 3.424, -1.559, 3.775, -1.559, 3.424, -1.269, 2.915, -1.269, 2.915, -1.559, 3.424, -1.559, 2.422, -1.269, 1.846, -1.269, 1.846, -1.559, 2.422, -1.559, 2.685, -1.269, 2.422, -1.269, 2.422, -1.559, 2.685, -1.559, 2.915, -1.269, 2.685, -1.269, 2.685, -1.559, 2.915, -1.559, 1.846, -1.269, 1.594, -1.269, 1.594, -1.559, 1.846, -1.559, 1.063, 0.1761, 1.056, 1.571, 0.6667, 1.569, 0.6736, 0.1742, -0.6847, 0.5414, -0.6847, 0.4239, -0.4928, 0.4239, -0.4928, 0.5414, -0.4928, 0.5414, -0.4928, 0.4239, -0.301, 0.4239, -0.301, 0.5414, 0.6736, 0.1742, 0.6667, 1.569, 0.2772, 1.567, 0.2841, 0.1722, -0.6995, 0.1673, -0.7066, 1.563, -1.17, 1.582, -1.157, 0.1649, 0.1836, 0.5414, 0.1836, 0.4239, 0.4092, 0.4239, 0.4092, 0.5414, 0.4092, 0.5414, 0.4092, 0.4239, 0.6348, 0.4239, 0.6348, 0.5414, -1.157, 0.1649, -1.17, 1.582, -1.628, 1.578, -1.615, 0.1607, 0.2841, 0.1722, 0.2772, 1.567, -0.1816, 1.565, -0.1748, 0.17, -0.301, 0.5414, -0.301, 0.4239, -0.07488, 0.4239, -0.07488, 0.5414, -0.07488, 0.5414, -0.07488, 0.4239, 0.1836, 0.4239, 0.1836, 0.5414, -0.1748, 0.17, -0.1816, 1.565, -0.7066, 1.563, -0.6995, 0.1673, 0.4995, 0.932, 0.4995, 0.4839, 0.6775, 0.4997, 0.6775, 0.932, -2.776, 0.932, -2.776, 0.5807, -1.864, 0.4997, -1.864, 0.932, -2.776, 0.5807, -2.776, 0.07206, -1.864, -0.1262, -1.864, 0.4997, 0.4995, 0.4839, 0.4995, -0.1648, 0.6775, -0.1262, 0.6775, 0.4997, 0.4995, -0.794, 0.4995, -1.528, 0.6775, -1.441, 0.6775, -0.7332, -2.776, -0.4212, -2.776, -0.9968, -1.864, -1.441, -1.864, -0.7332, 0.4995, -0.4591, 0.4995, -0.794, 0.6775, -0.7332, 0.6775, -0.4101, -2.776, -0.1586, -2.776, -0.4212, -1.864, -0.7332, -1.864, -0.4101, 0.4995, -0.1648, 0.4995, -0.4591, 0.6775, -0.4101, 0.6775, -0.1262, -2.776, 0.07206, -2.776, -0.1586, -1.864, -0.4101, -1.864, -0.1262, -1.615, 0.1607, -1.628, 1.578, -1.88, 1.552, -1.858, 0.1568, -2.776, -0.9968, -2.776, -1.249, -1.864, -1.752, -1.864, -1.441, 0.4995, -1.528, 0.4995, -1.85, 0.6775, -1.752, 0.6775, -1.441, 0.6348, 0.5414, 0.6348, 0.4239, 0.7543, 0.4239, 0.7543, 0.5414, 0.8546, 2.927, 0.8564, 2.655, 1.314, 2.658, 1.313, 2.93, -2.546, 0.8782, -1.709, 0.8576, -1.697, 1.366, -2.533, 1.387, 2.781, -0.05583, 3.279, -0.06125, 3.284, 0.4473, 2.787, 0.4527, 3.288, -0.06135, 3.786, -0.06677, 3.791, 0.4418, 3.294, 0.4472, 0.8373, -0.1547, 0.8355, -0.1488, 0.8321, -0.1438, 0.8273, -0.14, 0.8216, -0.1378, 0.8155, -0.1373, 0.8096, -0.1387, 0.8043, -0.1417, 0.8002, -0.1462, 0.7975, -0.1517, 0.7966, -0.1577, 0.7975, -0.1638, 0.8002, -0.1693, 0.8043, -0.1737, 0.8096, -0.1768, 0.8156, -0.1782, 0.8216, -0.1777, 0.8273, -0.1755, 0.8321, -0.1717, 0.8355, -0.1666, 0.8373, -0.1608, 1.043, 1.255, 1.091, 1.231, 1.097, 1.248, 1.044, 1.257, -0.3049, 1.324, -0.2853, 1.323, -0.2862, 1.341, -0.3061, 1.337, 1.044, 1.257, 1.097, 1.248, 1.097, 1.266, 1.044, 1.259, -0.3075, 1.312, -0.2886, 1.306, -0.2853, 1.323, -0.3049, 1.324, 1.044, 1.259, 1.097, 1.266, 1.091, 1.284, 1.043, 1.261, -0.3134, 1.301, -0.2969, 1.289, -0.2886, 1.306, -0.3075, 1.312, 1.043, 1.261, 1.091, 1.284, 1.081, 1.299, 1.041, 1.262, -0.3223, 1.292, -0.3097, 1.276, -0.2969, 1.289, -0.3134, 1.301, 1.041, 1.262, 1.081, 1.299, 1.067, 1.31, 1.04, 1.263, -0.3336, 1.287, -0.3264, 1.266, -0.3097, 1.276, -0.3223, 1.292, 1.04, 1.263, 1.067, 1.31, 1.05, 1.316, 1.038, 1.264, -0.346, 1.284, -0.3453, 1.263, -0.3264, 1.266, -0.3336, 1.287, 1.038, 1.264, 1.05, 1.316, 1.032, 1.317, 1.036, 1.264, -0.3588, 1.285, -0.364, 1.265, -0.3453, 1.263, -0.346, 1.284, 1.036, 1.264, 1.032, 1.317, 1.014, 1.313, 1.034, 1.263, -0.3706, 1.291, -0.3818, 1.273, -0.364, 1.265, -0.3588, 1.285, 1.034, 1.263, 1.014, 1.313, 0.9988, 1.304, 1.032, 1.262, -0.3803, 1.299, -0.397, 1.285, -0.3818, 1.273, -0.3706, 1.291, 1.032, 1.262, 0.9988, 1.304, 0.9867, 1.291, 1.031, 1.26, -0.3871, 1.31, -0.4064, 1.302, -0.397, 1.285, -0.3803, 1.299, 1.031, 1.26, 0.9867, 1.291, 0.9791, 1.274, 1.03, 1.258, -0.3901, 1.323, -0.4114, 1.321, -0.4064, 1.302, -0.3871, 1.31, 1.03, 1.258, 0.9791, 1.274, 0.9765, 1.257, 1.03, 1.256, -0.3892, 1.336, -0.4109, 1.341, -0.4114, 1.321, -0.3901, 1.323, 1.03, 1.256, 0.9765, 1.257, 0.9793, 1.239, 1.03, 1.254, -0.3849, 1.348, -0.4034, 1.359, -0.4109, 1.341, -0.3892, 1.336, 1.03, 1.254, 0.9793, 1.239, 0.9872, 1.223, 1.032, 1.252, -0.3765, 1.358, -0.3915, 1.375, -0.4034, 1.359, -0.3849, 1.348, 1.032, 1.252, 0.9872, 1.223, 0.9995, 1.21, 1.033, 1.251, -0.3659, 1.366, -0.3745, 1.385, -0.3915, 1.375, -0.3765, 1.358, 1.033, 1.251, 0.9995, 1.21, 1.015, 1.201, 1.035, 1.25, -0.3534, 1.37, -0.3559, 1.39, -0.3745, 1.385, -0.3659, 1.366, 1.035, 1.25, 1.015, 1.201, 1.032, 1.197, 1.037, 1.25, 0.802, -0.1317, 0.8057, -0.1338, 0.8099, -0.1348, 0.8142, -0.1344, 0.8182, -0.1329, 0.8215, -0.1302, 0.824, -0.1267, 0.8252, -0.1226, 0.8252, -0.1183, 0.824, -0.1142, 0.8215, -0.1106, 0.8182, -0.108, 0.8142, -0.1064, 0.8099, -0.1061, 0.8057, -0.107, 0.802, -0.1092, 0.7991, -0.1123, 0.7972, -0.1162, 0.7966, -0.1204, 0.7972, -0.1247, 0.7991, -0.1285, -0.3405, 1.369, -0.3368, 1.39, -0.3559, 1.39, -0.3534, 1.37, 1.037, 1.25, 1.032, 1.197, 1.05, 1.198, 1.039, 1.25, -0.3106, 1.348, -0.2933, 1.358, -0.3046, 1.372, -0.3182, 1.358, -0.3285, 1.365, -0.319, 1.383, -0.3368, 1.39, -0.3405, 1.369, 1.039, 1.25, 1.05, 1.198, 1.067, 1.205, 1.041, 1.251, 0.787, -0.1513, 0.783, -0.1498, 0.7788, -0.1495, 0.7746, -0.1504, 0.7709, -0.1526, 0.7679, -0.1557, 0.7661, -0.1596, 0.7654, -0.1638, 0.7661, -0.168, 0.7679, -0.1719, 0.7709, -0.1751, 0.7746, -0.1772, 0.7788, -0.1782, 0.783, -0.1778, 0.787, -0.1763, 0.7904, -0.1736, 0.7928, -0.17, 0.7941, -0.1659, 0.7941, -0.1617, 0.7928, -0.1576, 0.7904, -0.154, -0.3182, 1.358, -0.3046, 1.372, -0.319, 1.383, -0.3285, 1.365, 1.041, 1.251, 1.067, 1.205, 1.081, 1.216, 1.043, 1.253, -0.3061, 1.337, -0.2862, 1.341, -0.2933, 1.358, -0.3106, 1.348, 1.043, 1.253, 1.081, 1.216, 1.091, 1.231, 1.043, 1.255, 0.7746, -0.146, 0.7788, -0.1469, 0.783, -0.1466, 0.787, -0.145, 0.7904, -0.1423, 0.7928, -0.1388, 0.7941, -0.1347, 0.7941, -0.1304, 0.7928, -0.1263, 0.7904, -0.1228, 0.787, -0.1201, 0.783, -0.1185, 0.7788, -0.1182, 0.7746, -0.1192, 0.7709, -0.1213, 0.7679, -0.1245, 0.7661, -0.1283, 0.7654, -0.1326, 0.7661, -0.1368, 0.7679, -0.1407, 0.7709, -0.1438, -0.3527, 1.326, -0.3369, 1.329, -0.338, 1.332, -0.3523, 1.325, -0.3514, 1.323, -0.3398, 1.334, -0.3424, 1.336, -0.3501, 1.322, -0.3501, 1.322, -0.3424, 1.336, -0.3453, 1.337, -0.3486, 1.322, -0.3523, 1.325, -0.338, 1.332, -0.3398, 1.334, -0.3514, 1.323, -0.3486, 1.322, -0.3453, 1.337, -0.3484, 1.337, -0.3469, 1.321, -0.3469, 1.321, -0.3484, 1.337, -0.3512, 1.336, -0.3453, 1.321, -0.3453, 1.321, -0.3512, 1.336, -0.3538, 1.334, -0.3437, 1.322, -0.3437, 1.322, -0.3538, 1.334, -0.3558, 1.332, -0.3425, 1.323, -0.3425, 1.323, -0.3558, 1.332, -0.357, 1.329, -0.3417, 1.325, -0.3417, 1.325, -0.357, 1.329, -0.3574, 1.326, -0.3413, 1.326, -0.3413, 1.326, -0.3574, 1.326, -0.3568, 1.323, -0.3414, 1.328, -0.3414, 1.328, -0.3568, 1.323, -0.3551, 1.321, -0.3421, 1.33, -0.3421, 1.33, -0.3551, 1.321, -0.3529, 1.318, -0.3431, 1.331, -0.3431, 1.331, -0.3529, 1.318, -0.3501, 1.317, -0.3445, 1.332, -0.3445, 1.332, -0.3501, 1.317, -0.3471, 1.317, -0.3462, 1.333, -0.3462, 1.333, -0.3471, 1.317, -0.344, 1.317, -0.3479, 1.333, -0.3479, 1.333, -0.344, 1.317, -0.3412, 1.318, -0.3495, 1.332, -0.3495, 1.332, -0.3412, 1.318, -0.3389, 1.32, -0.3509, 1.331, -0.3509, 1.331, -0.3389, 1.32, -0.3373, 1.323, -0.352, 1.33, -0.352, 1.33, -0.3373, 1.323, -0.3366, 1.326, -0.3526, 1.328, -0.3526, 1.328, -0.3366, 1.326, -0.3369, 1.329, -0.3527, 1.326, -0.3369, 1.329, -0.3061, 1.337, -0.3106, 1.348, -0.338, 1.332, -0.3398, 1.334, -0.3182, 1.358, -0.3285, 1.365, -0.3424, 1.336, -0.3424, 1.336, -0.3285, 1.365, -0.3405, 1.369, -0.3453, 1.337, -0.338, 1.332, -0.3106, 1.348, -0.3182, 1.358, -0.3398, 1.334, -0.3453, 1.337, -0.3405, 1.369, -0.3534, 1.37, -0.3484, 1.337, -0.3484, 1.337, -0.3534, 1.37, -0.3659, 1.366, -0.3512, 1.336, -0.3512, 1.336, -0.3659, 1.366, -0.3765, 1.358, -0.3538, 1.334, -0.3538, 1.334, -0.3765, 1.358, -0.3849, 1.348, -0.3558, 1.332, -0.3558, 1.332, -0.3849, 1.348, -0.3892, 1.336, -0.357, 1.329, -0.357, 1.329, -0.3892, 1.336, -0.3901, 1.323, -0.3574, 1.326, -0.3574, 1.326, -0.3901, 1.323, -0.3871, 1.31, -0.3568, 1.323, -0.3568, 1.323, -0.3871, 1.31, -0.3803, 1.299, -0.3551, 1.321, -0.3551, 1.321, -0.3803, 1.299, -0.3706, 1.291, -0.3529, 1.318, -0.3529, 1.318, -0.3706, 1.291, -0.3588, 1.285, -0.3501, 1.317, -0.3501, 1.317, -0.3588, 1.285, -0.346, 1.284, -0.3471, 1.317, -0.3471, 1.317, -0.346, 1.284, -0.3336, 1.287, -0.344, 1.317, -0.344, 1.317, -0.3336, 1.287, -0.3223, 1.292, -0.3412, 1.318, -0.3412, 1.318, -0.3223, 1.292, -0.3134, 1.301, -0.3389, 1.32, -0.3389, 1.32, -0.3134, 1.301, -0.3075, 1.312, -0.3373, 1.323, -0.3373, 1.323, -0.3075, 1.312, -0.3049, 1.324, -0.3366, 1.326, -0.3366, 1.326, -0.3049, 1.324, -0.3061, 1.337, -0.3369, 1.329, 1.037, 1.257, 1.036, 1.258, 1.036, 1.257, 1.037, 1.257, 1.037, 1.257, 1.036, 1.258, 1.036, 1.258, 1.037, 1.257, 1.037, 1.257, 1.037, 1.258, 1.036, 1.258, 1.037, 1.257, 1.037, 1.257, 1.037, 1.258, 1.037, 1.258, 1.037, 1.257, 1.037, 1.257, 1.037, 1.258, 1.037, 1.258, 1.037, 1.257, 1.037, 1.257, 1.037, 1.257, 1.037, 1.258, 1.037, 1.257, 1.037, 1.257, 1.037, 1.257, 1.037, 1.257, 1.037, 1.257, 1.037, 1.257, 1.038, 1.257, 1.037, 1.257, 1.037, 1.257, 1.037, 1.257, 1.038, 1.257, 1.038, 1.257, 1.037, 1.257, 1.037, 1.257, 1.037, 1.257, 1.038, 1.257, 1.037, 1.257, 1.037, 1.257, 1.037, 1.256, 1.037, 1.257, 1.037, 1.257, 1.037, 1.257, 1.037, 1.256, 1.037, 1.256, 1.037, 1.257, 1.037, 1.257, 1.037, 1.256, 1.037, 1.256, 1.037, 1.257, 1.037, 1.257, 1.037, 1.256, 1.037, 1.256, 1.037, 1.257, 1.037, 1.257, 1.036, 1.256, 1.037, 1.256, 1.037, 1.257, 1.037, 1.257, 1.036, 1.256, 1.036, 1.256, 1.037, 1.257, 1.037, 1.257, 1.036, 1.257, 1.036, 1.256, 1.037, 1.257, 1.037, 1.257, 1.036, 1.257, 1.036, 1.257, 1.037, 1.257, 1.037, 1.257, 1.036, 1.257, 1.036, 1.257, 1.037, 1.257, 1.037, 1.257, 1.036, 1.257, 1.036, 1.257, 1.037, 1.257, 1.037, 1.257, 1.036, 1.257, 1.036, 1.257, 1.037, 1.257, 1.036, 1.258, 1.043, 1.253, 1.043, 1.255, 1.036, 1.257, 1.036, 1.258, 1.041, 1.251, 1.043, 1.253, 1.036, 1.258, 1.037, 1.258, 1.039, 1.25, 1.041, 1.251, 1.036, 1.258, 1.037, 1.258, 1.037, 1.25, 1.039, 1.25, 1.037, 1.258, 1.037, 1.258, 1.035, 1.25, 1.037, 1.25, 1.037, 1.258, 1.037, 1.257, 1.033, 1.251, 1.035, 1.25, 1.037, 1.258, 1.037, 1.257, 1.032, 1.252, 1.033, 1.251, 1.037, 1.257, 1.038, 1.257, 1.03, 1.254, 1.032, 1.252, 1.037, 1.257, 1.038, 1.257, 1.03, 1.256, 1.03, 1.254, 1.038, 1.257, 1.037, 1.257, 1.03, 1.258, 1.03, 1.256, 1.038, 1.257, 1.037, 1.256, 1.031, 1.26, 1.03, 1.258, 1.037, 1.257, 1.037, 1.256, 1.032, 1.262, 1.031, 1.26, 1.037, 1.256, 1.037, 1.256, 1.034, 1.263, 1.032, 1.262, 1.037, 1.256, 1.037, 1.256, 1.036, 1.264, 1.034, 1.263, 1.037, 1.256, 1.036, 1.256, 1.038, 1.264, 1.036, 1.264, 1.037, 1.256, 1.036, 1.256, 1.04, 1.263, 1.038, 1.264, 1.036, 1.256, 1.036, 1.257, 1.041, 1.262, 1.04, 1.263, 1.036, 1.256, 1.036, 1.257, 1.043, 1.261, 1.041, 1.262, 1.036, 1.257, 1.036, 1.257, 1.044, 1.259, 1.043, 1.261, 1.036, 1.257, 1.036, 1.257, 1.044, 1.257, 1.044, 1.259, 1.036, 1.257, 1.036, 1.257, 1.043, 1.255, 1.044, 1.257, 1.036, 1.257, 1.037, 1.257, 1.037, 1.257, 1.037, 1.257, 1.037, 1.257, 1.037, 1.257, 1.037, 1.257, 1.037, 1.257, 1.037, 1.257, 1.037, 1.257, 1.037, 1.257, 1.037, 1.257, 1.037, 1.257, 1.037, 1.257, 1.037, 1.257, 1.037, 1.257, 1.037, 1.257, 1.037, 1.257, 1.037, 1.257, 1.037, 1.257, 1.037, 1.257, 1.037, 1.257, 1.037, 1.257, 1.037, 1.257, 1.037, 1.257, 1.037, 1.257, 1.037, 1.257, 1.037, 1.257, 1.037, 1.257, 1.037, 1.257, 1.037, 1.257, 1.037, 1.257, 1.037, 1.257, 1.037, 1.257, 1.037, 1.257, 1.037, 1.257, 1.037, 1.257, 1.037, 1.257, 1.037, 1.257, 1.037, 1.257, 1.037, 1.257, 1.037, 1.257, 1.037, 1.257, 1.037, 1.257, 1.037, 1.257, 1.037, 1.257, 1.037, 1.257, 1.037, 1.257, 1.037, 1.257, 1.037, 1.257, 1.037, 1.257, 1.037, 1.257, 1.037, 1.257, 1.037, 1.257, 1.037, 1.257, 1.037, 1.257, 1.037, 1.257, 1.037, 1.257, 1.037, 1.257, 1.037, 1.257, 1.037, 1.257, 1.037, 1.257, 1.037, 1.257, 1.037, 1.257, 1.037, 1.257, 1.037, 1.257, 1.037, 1.257, 1.037, 1.257, 1.037, 1.257, 1.037, 1.257, 1.037, 1.257, 1.037, 1.257, 1.037, 1.257, 1.037, 1.257, 1.037, 1.257, 1.037, 1.257, 1.037, 1.257, 1.037, 1.257, 1.037, 1.257, 1.037, 1.257, 1.037, 1.257, 1.037, 1.257, 1.037, 1.257, 1.037, 1.257, 1.037, 1.257])
me_cube.materials.append(mat_material)
me_cube.materials.append(mat_window)
me_cube.materials.append(mat_door)
me_cube.materials.append(mat_brick)
me_cube.materials.append(mat_slate)
me_cube.materials.append(mat_metal)
me_cube.use_mirror_vertex_groups = False
me_cube.update()

# ---- objects
ob_cube = bpy.data.objects.new('Cube', me_cube)
ob_light = bpy.data.objects.new('Light', light_light)
ob_camera = bpy.data.objects.new('Camera', cam_camera)

# ---- transforms, parenting, visibility, modifiers, constraints
ob_cube.location = (0.0, 0.0, 0.0)
ob_cube.lock_rotations_4d = False
ob_cube.empty_display_type = 'ARROWS'
ob_cube.lineart.crease_threshold = 0.0
_m = ob_cube.modifiers.new('Auto Smooth', 'NODES')
_m.node_group = ng_auto_smooth
_gi = [s.identifier for s in ng_auto_smooth.interface.items_tree if s.item_type == 'SOCKET' and s.in_out == 'INPUT']
_m[_gi[1]] = 1.639  # Angle
ob_light.location = (4.076, 1.005, 5.904)
ob_light.rotation_euler = (0.6503, 0.05522, 1.866)
ob_light.lock_rotations_4d = False
ob_light.empty_display_type = 'ARROWS'
ob_light.color = (0.0, 0.0, 0.0, 0.0)
ob_light.lineart.crease_threshold = 0.0
ob_camera.location = (7.359, -6.926, 4.958)
ob_camera.rotation_euler = (1.109, 0.0, 0.8149)
ob_camera.lock_rotations_4d = False
ob_camera.empty_display_type = 'ARROWS'
ob_camera.color = (0.0, 0.0, 0.0, 0.0)
ob_camera.display_type = 'WIRE'
ob_camera.lineart.crease_threshold = 0.0

# ---- collection membership
col_collection.objects.link(ob_cube)
col_collection.objects.link(ob_light)
col_collection.objects.link(ob_camera)

# ---- scene / render settings (as saved in the file)
scene.camera = ob_camera
scene.frame_start = 1; scene.frame_end = 250; scene.frame_set(1)
scene.render.engine = 'CYCLES'
scene.cycles.sampling_pattern = 'TABULATED_SOBOL'
scene.cycles.use_light_tree = False
scene.view_settings.view_transform = 'Filmic'
bpy.context.view_layer.update()
